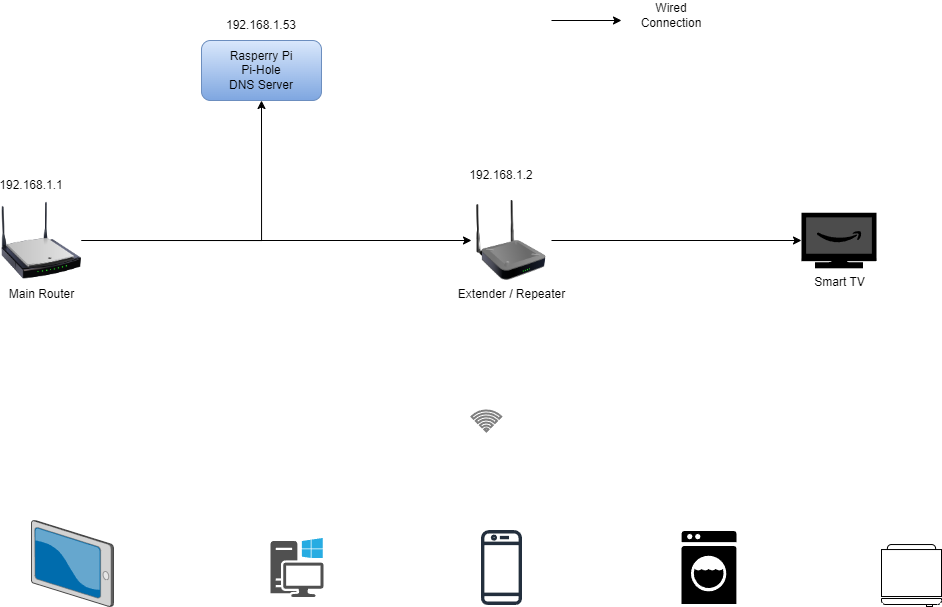

The diagram above was exported from draw.io. Its source (the exported page's mxGraphModel, read from the mxfile embedded in the PNG):
<mxGraphModel dx="2421" dy="965" grid="1" gridSize="10" guides="1" tooltips="1" connect="1" arrows="1" fold="1" page="1" pageScale="1" pageWidth="850" pageHeight="1100" math="0" shadow="0">
  <root>
    <mxCell id="0" />
    <mxCell id="1" parent="0" />
    <mxCell id="W91CyuRIRxR2-ASMHmEH-4" style="edgeStyle=orthogonalEdgeStyle;rounded=0;orthogonalLoop=1;jettySize=auto;html=1;entryX=0;entryY=0.5;entryDx=0;entryDy=0;" edge="1" parent="1" source="W91CyuRIRxR2-ASMHmEH-1" target="W91CyuRIRxR2-ASMHmEH-3">
      <mxGeometry relative="1" as="geometry" />
    </mxCell>
    <mxCell id="W91CyuRIRxR2-ASMHmEH-5" style="rounded=0;orthogonalLoop=1;jettySize=auto;html=1;exitX=1;exitY=0.5;exitDx=0;exitDy=0;entryX=0.5;entryY=1;entryDx=0;entryDy=0;edgeStyle=orthogonalEdgeStyle;" edge="1" parent="1" source="W91CyuRIRxR2-ASMHmEH-1" target="W91CyuRIRxR2-ASMHmEH-2">
      <mxGeometry relative="1" as="geometry" />
    </mxCell>
    <mxCell id="W91CyuRIRxR2-ASMHmEH-1" value="Main Router" style="image;html=1;image=img/lib/clip_art/networking/Wireless_Router_N_128x128.png" vertex="1" parent="1">
      <mxGeometry x="130" y="320" width="80" height="80" as="geometry" />
    </mxCell>
    <mxCell id="W91CyuRIRxR2-ASMHmEH-2" value="Rasperry Pi&lt;br&gt;Pi-Hole&lt;br&gt;DNS Server" style="rounded=1;whiteSpace=wrap;html=1;fillColor=#dae8fc;gradientColor=#7ea6e0;strokeColor=#6c8ebf;" vertex="1" parent="1">
      <mxGeometry x="330" y="160" width="120" height="60" as="geometry" />
    </mxCell>
    <mxCell id="W91CyuRIRxR2-ASMHmEH-3" value="Extender / Repeater" style="image;html=1;image=img/lib/clip_art/networking/Repeater_128x128.png" vertex="1" parent="1">
      <mxGeometry x="600" y="320" width="80" height="80" as="geometry" />
    </mxCell>
    <mxCell id="W91CyuRIRxR2-ASMHmEH-6" value="Smart TV" style="outlineConnect=0;dashed=0;verticalLabelPosition=bottom;verticalAlign=top;align=center;html=1;shape=mxgraph.aws3.fire_tv;fillColor=#000000;gradientColor=none;" vertex="1" parent="1">
      <mxGeometry x="930" y="332.25" width="75" height="55.5" as="geometry" />
    </mxCell>
    <mxCell id="W91CyuRIRxR2-ASMHmEH-7" style="edgeStyle=orthogonalEdgeStyle;rounded=0;orthogonalLoop=1;jettySize=auto;html=1;entryX=0;entryY=0.5;entryDx=0;entryDy=0;entryPerimeter=0;" edge="1" parent="1" source="W91CyuRIRxR2-ASMHmEH-3" target="W91CyuRIRxR2-ASMHmEH-6">
      <mxGeometry relative="1" as="geometry" />
    </mxCell>
    <mxCell id="W91CyuRIRxR2-ASMHmEH-8" value="192.168.1.53" style="text;html=1;strokeColor=none;fillColor=none;align=center;verticalAlign=middle;whiteSpace=wrap;rounded=0;" vertex="1" parent="1">
      <mxGeometry x="360" y="130" width="60" height="30" as="geometry" />
    </mxCell>
    <mxCell id="W91CyuRIRxR2-ASMHmEH-9" value="" style="endArrow=classic;html=1;rounded=0;" edge="1" parent="1">
      <mxGeometry width="50" height="50" relative="1" as="geometry">
        <mxPoint x="680" y="140" as="sourcePoint" />
        <mxPoint x="750" y="140" as="targetPoint" />
      </mxGeometry>
    </mxCell>
    <mxCell id="W91CyuRIRxR2-ASMHmEH-10" value="Wired Connection" style="text;html=1;strokeColor=none;fillColor=none;align=center;verticalAlign=middle;whiteSpace=wrap;rounded=0;" vertex="1" parent="1">
      <mxGeometry x="760" y="120" width="80" height="30" as="geometry" />
    </mxCell>
    <mxCell id="W91CyuRIRxR2-ASMHmEH-14" value="" style="sketch=0;outlineConnect=0;fontColor=#232F3E;gradientColor=none;fillColor=#232F3D;strokeColor=none;dashed=0;verticalLabelPosition=bottom;verticalAlign=top;align=center;html=1;fontSize=12;fontStyle=0;aspect=fixed;pointerEvents=1;shape=mxgraph.aws4.mobile_client;" vertex="1" parent="1">
      <mxGeometry x="609.5" y="648" width="41" height="78" as="geometry" />
    </mxCell>
    <mxCell id="W91CyuRIRxR2-ASMHmEH-16" value="" style="verticalLabelPosition=bottom;sketch=0;aspect=fixed;html=1;verticalAlign=top;strokeColor=none;align=center;outlineConnect=0;shape=mxgraph.citrix.tablet_2;" vertex="1" parent="1">
      <mxGeometry x="160" y="640" width="82" height="86" as="geometry" />
    </mxCell>
    <mxCell id="W91CyuRIRxR2-ASMHmEH-17" value="" style="sketch=0;pointerEvents=1;shadow=0;dashed=0;html=1;strokeColor=none;fillColor=#505050;labelPosition=center;verticalLabelPosition=bottom;verticalAlign=top;outlineConnect=0;align=center;shape=mxgraph.office.devices.workstation_pc;" vertex="1" parent="1">
      <mxGeometry x="399" y="657.5" width="53" height="59" as="geometry" />
    </mxCell>
    <mxCell id="W91CyuRIRxR2-ASMHmEH-18" value="" style="verticalLabelPosition=bottom;html=1;verticalAlign=top;align=center;shape=mxgraph.floorplan.refrigerator;" vertex="1" parent="1">
      <mxGeometry x="1010" y="664" width="60" height="62" as="geometry" />
    </mxCell>
    <mxCell id="W91CyuRIRxR2-ASMHmEH-19" value="" style="html=1;verticalLabelPosition=bottom;align=center;labelBackgroundColor=#ffffff;verticalAlign=top;strokeWidth=2;strokeColor=#808080;shadow=0;dashed=0;shape=mxgraph.ios7.icons.wifi;pointerEvents=1" vertex="1" parent="1">
      <mxGeometry x="600" y="530" width="29.7" height="21" as="geometry" />
    </mxCell>
    <mxCell id="W91CyuRIRxR2-ASMHmEH-20" value="192.168.1.2" style="text;html=1;strokeColor=none;fillColor=none;align=center;verticalAlign=middle;whiteSpace=wrap;rounded=0;" vertex="1" parent="1">
      <mxGeometry x="600" y="280" width="60" height="30" as="geometry" />
    </mxCell>
    <mxCell id="W91CyuRIRxR2-ASMHmEH-21" value="192.168.1.1" style="text;html=1;strokeColor=none;fillColor=none;align=center;verticalAlign=middle;whiteSpace=wrap;rounded=0;" vertex="1" parent="1">
      <mxGeometry x="130" y="290" width="60" height="30" as="geometry" />
    </mxCell>
    <mxCell id="W91CyuRIRxR2-ASMHmEH-22" value="" style="shape=mxgraph.signs.tech.washing_machine;html=1;pointerEvents=1;fillColor=#000000;strokeColor=none;verticalLabelPosition=bottom;verticalAlign=top;align=center;" vertex="1" parent="1">
      <mxGeometry x="810" y="650.5" width="55" height="73" as="geometry" />
    </mxCell>
  </root>
</mxGraphModel>